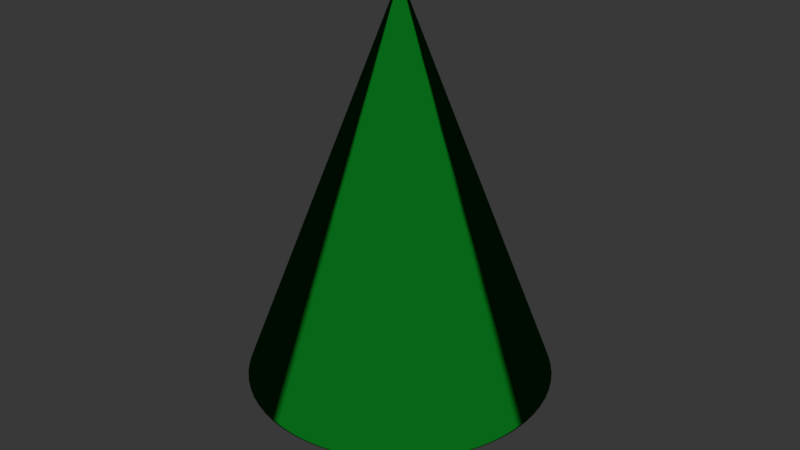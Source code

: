 # Source: 11.blend  (saved by Blender 2.78.0; exported with 4.5.12 LTS)
import bpy
from mathutils import Matrix  # noqa: F401  (used for matrix-valued properties, if any)

bpy.ops.wm.read_factory_settings(use_empty=True)
scene = bpy.context.scene
scene.name = 'Scene'

# ---- collections
col_collection_1 = bpy.data.collections.new('Collection 1'); scene.collection.children.link(col_collection_1)

# ---- materials (node trees are filled in below, after node groups)
mat_material_001 = bpy.data.materials.new('Material.001')
mat_material_001.alpha_threshold = 0.0
mat_material_001.roughness = 0.5
mat_material_002 = bpy.data.materials.new('Material.002')
mat_material_002.alpha_threshold = 0.0
mat_material_002.roughness = 0.5

# ---- material node trees
mat_material_001.use_nodes = True; mat_material_001.node_tree.nodes.clear()
_N = mat_material_001.node_tree.nodes; _L = mat_material_001.node_tree.links
n0 = _N.new('ShaderNodeOutputMaterial'); n0.name = 'Material Output'; n0.location = (300, 300)
n1 = _N.new('ShaderNodeBsdfToon'); n1.name = 'Toon BSDF'; n1.location = (10, 300)
n2 = _N.new('ShaderNodeValToRGB'); n2.name = 'ColorRamp'; n2.location = (-180, 300)
while len(n2.color_ramp.elements) > 1: n2.color_ramp.elements.remove(n2.color_ramp.elements[-1])
n2.color_ramp.elements[0].position = 0.7401; n2.color_ramp.elements[0].color = (0.001273, 0.08001, 0.005146, 1.0)
_e = n2.color_ramp.elements.new(1.0); _e.color = (1.0, 1.0, 1.0, 1.0)
_L.new(n1.outputs[0], n0.inputs[0])
_L.new(n2.outputs[0], n1.inputs[0])
n0.is_active_output = True
mat_material_002.use_nodes = True; mat_material_002.node_tree.nodes.clear()
_N = mat_material_002.node_tree.nodes; _L = mat_material_002.node_tree.links
n0 = _N.new('ShaderNodeOutputMaterial'); n0.name = 'Material Output'; n0.location = (300, 300)
n1 = _N.new('ShaderNodeBsdfDiffuse'); n1.name = 'Diffuse BSDF'; n1.location = (10, 300)
n1.inputs[0].default_value = (0.281, 0.06146, 0.005576, 1.0)
_L.new(n1.outputs[0], n0.inputs[0])
n0.is_active_output = True

# ---- world
world_world = bpy.data.worlds.new('World'); scene.world = world_world
world_world.color = (0.04092, 0.04092, 0.04092)
world_world.use_sun_shadow = False
world_world.sun_shadow_jitter_overblur = 0.0
world_world.cycles.sampling_method = 'MANUAL'

# ---- meshes
me_cylinder_001 = bpy.data.meshes.new('Cylinder.001')
me_cylinder_001.from_pydata([(-1.577e-08, 1.391, -1.119), (0.5325, 1.286, -1.119), (0.9839, 0.9839, -1.119), (1.286, 0.5325, -1.119), (1.391, -6.396e-08, -1.119), (1.286, -0.5325, -1.119), (0.9839, -0.9839, -1.119), (0.5325, -1.286, -1.119), (1.943e-07, -1.391, -1.119), (-0.5325, -1.286, -1.119), (-0.9839, -0.9839, -1.119), (-1.286, -0.5325, -1.119), (-1.391, 1.346e-08, -1.119), (-1.286, 0.5325, -1.119), (-0.9839, 0.9839, -1.119), (-0.5325, 1.286, -1.119), (4.213e-08, 0.007505, 1.851), (0.002872, 0.006933, 1.851), (0.005307, 0.005307, 1.851), (0.006933, 0.002872, 1.851), (0.007505, 1.078e-08, 1.851), (0.006933, -0.002872, 1.851), (0.005307, -0.005306, 1.851), (0.002872, -0.006933, 1.851), (4.326e-08, -0.007505, 1.851), (-0.002872, -0.006933, 1.851), (-0.005306, -0.005306, 1.851), (-0.006933, -0.002872, 1.851), (-0.007504, 1.12e-08, 1.851), (-0.006933, 0.002872, 1.851), (-0.005306, 0.005307, 1.851), (-0.002872, 0.006933, 1.851), (0.5325, 1.286, -1.119), (0.9839, 0.9839, -1.119), (1.286, 0.5325, -1.119), (1.391, -6.396e-08, -1.119), (1.286, -0.5325, -1.119), (0.9839, -0.9839, -1.119), (0.5325, -1.286, -1.119), (1.943e-07, -1.391, -1.119), (-0.5325, -1.286, -1.119), (-0.9839, -0.9839, -1.119), (-1.286, -0.5325, -1.119), (-1.391, 1.346e-08, -1.119), (-1.286, 0.5325, -1.119), (-0.9839, 0.9839, -1.119), (-0.5325, 1.286, -1.119), (-1.577e-08, 1.391, -1.119), (4.213e-08, 0.007505, 1.851), (0.002872, 0.006933, 1.851), (0.005307, 0.005306, 1.851), (0.006933, 0.002872, 1.851), (0.007505, 1.078e-08, 1.851), (0.006933, -0.002872, 1.851), (0.005307, -0.005306, 1.851), (0.002872, -0.006933, 1.851), (4.326e-08, -0.007505, 1.851), (-0.002872, -0.006933, 1.851), (-0.005306, -0.005306, 1.851), (-0.006933, -0.002872, 1.851), (-0.007504, 1.12e-08, 1.851), (-0.006933, 0.002872, 1.851), (-0.005306, 0.005306, 1.851), (-0.002872, 0.006933, 1.851), (0.5325, 1.286, -1.119), (0.9839, 0.9839, -1.119), (1.286, 0.5325, -1.119), (1.391, -6.396e-08, -1.119), (1.286, -0.5325, -1.119), (0.9839, -0.9839, -1.119), (0.5325, -1.286, -1.119), (1.943e-07, -1.391, -1.119), (-0.5325, -1.286, -1.119), (-0.9839, -0.9839, -1.119), (-1.286, -0.5325, -1.119), (-1.391, 1.346e-08, -1.119), (-1.286, 0.5325, -1.119), (-0.9839, 0.9839, -1.119), (-0.5325, 1.286, -1.119), (-1.577e-08, 1.391, -1.119)], [], [(0, 1, 2, 3, 4, 5, 6, 7, 8, 9, 10, 11, 12, 13, 14, 15), (63, 31, 16, 48), (62, 30, 31, 63), (61, 29, 30, 62), (60, 28, 29, 61), (59, 27, 28, 60), (58, 26, 27, 59), (57, 25, 26, 58), (56, 24, 25, 57), (55, 23, 24, 56), (54, 22, 23, 55), (53, 21, 22, 54), (52, 20, 21, 53), (51, 19, 20, 52), (50, 18, 19, 51), (49, 17, 18, 50), (48, 16, 17, 49), (0, 47, 32, 1), (1, 32, 33, 2), (2, 33, 34, 3), (3, 34, 35, 4), (4, 35, 36, 5), (5, 36, 37, 6), (6, 37, 38, 7), (7, 38, 39, 8), (8, 39, 40, 9), (9, 40, 41, 10), (10, 41, 42, 11), (11, 42, 43, 12), (12, 43, 44, 13), (13, 44, 45, 14), (14, 45, 46, 15), (15, 46, 47, 0), (79, 48, 49, 64), (64, 49, 50, 65), (65, 50, 51, 66), (66, 51, 52, 67), (67, 52, 53, 68), (68, 53, 54, 69), (69, 54, 55, 70), (70, 55, 56, 71), (71, 56, 57, 72), (72, 57, 58, 73), (73, 58, 59, 74), (74, 59, 60, 75), (75, 60, 61, 76), (76, 61, 62, 77), (77, 62, 63, 78), (78, 63, 48, 79), (46, 78, 79, 47), (45, 77, 78, 46), (44, 76, 77, 45), (43, 75, 76, 44), (42, 74, 75, 43), (41, 73, 74, 42), (40, 72, 73, 41), (39, 71, 72, 40), (38, 70, 71, 39), (37, 69, 70, 38), (36, 68, 69, 37), (35, 67, 68, 36), (34, 66, 67, 35), (33, 65, 66, 34), (32, 64, 65, 33), (47, 79, 64, 32)])
me_cylinder_001.polygons.foreach_set('use_smooth', [True] * 65)
me_cylinder_001.materials.append(mat_material_001)
me_cylinder_001.use_remesh_preserve_volume = False
me_cylinder_001.use_remesh_preserve_attributes = False
me_cylinder_001.use_mirror_vertex_groups = False
me_cylinder_001.update()
me_cylinder = bpy.data.meshes.new('Cylinder')
me_cylinder.from_pydata([(0.0, 1.0, -1.0), (0.0, 1.0, 1.0), (0.1951, 0.9808, -1.0), (0.1951, 0.9808, 1.0), (0.3827, 0.9239, -1.0), (0.3827, 0.9239, 1.0), (0.5556, 0.8315, -1.0), (0.5556, 0.8315, 1.0), (0.7071, 0.7071, -1.0), (0.7071, 0.7071, 1.0), (0.8315, 0.5556, -1.0), (0.8315, 0.5556, 1.0), (0.9239, 0.3827, -1.0), (0.9239, 0.3827, 1.0), (0.9808, 0.1951, -1.0), (0.9808, 0.1951, 1.0), (1.0, 7.55e-08, -1.0), (1.0, 7.55e-08, 1.0), (0.9808, -0.1951, -1.0), (0.9808, -0.1951, 1.0), (0.9239, -0.3827, -1.0), (0.9239, -0.3827, 1.0), (0.8315, -0.5556, -1.0), (0.8315, -0.5556, 1.0), (0.7071, -0.7071, -1.0), (0.7071, -0.7071, 1.0), (0.5556, -0.8315, -1.0), (0.5556, -0.8315, 1.0), (0.3827, -0.9239, -1.0), (0.3827, -0.9239, 1.0), (0.1951, -0.9808, -1.0), (0.1951, -0.9808, 1.0), (-3.258e-07, -1.0, -1.0), (-3.258e-07, -1.0, 1.0), (-0.1951, -0.9808, -1.0), (-0.1951, -0.9808, 1.0), (-0.3827, -0.9239, -1.0), (-0.3827, -0.9239, 1.0), (-0.5556, -0.8315, -1.0), (-0.5556, -0.8315, 1.0), (-0.7071, -0.7071, -1.0), (-0.7071, -0.7071, 1.0), (-0.8315, -0.5556, -1.0), (-0.8315, -0.5556, 1.0), (-0.9239, -0.3827, -1.0), (-0.9239, -0.3827, 1.0), (-0.9808, -0.1951, -1.0), (-0.9808, -0.1951, 1.0), (-1.0, 9.656e-07, -1.0), (-1.0, 9.656e-07, 1.0), (-0.9808, 0.1951, -1.0), (-0.9808, 0.1951, 1.0), (-0.9239, 0.3827, -1.0), (-0.9239, 0.3827, 1.0), (-0.8315, 0.5556, -1.0), (-0.8315, 0.5556, 1.0), (-0.7071, 0.7071, -1.0), (-0.7071, 0.7071, 1.0), (-0.5556, 0.8315, -1.0), (-0.5556, 0.8315, 1.0), (-0.3827, 0.9239, -1.0), (-0.3827, 0.9239, 1.0), (-0.1951, 0.9808, -1.0), (-0.1951, 0.9808, 1.0), (1.269e-08, 0.8931, -0.6225), (0.1742, 0.8759, -0.6225), (0.3418, 0.8251, -0.6225), (0.4962, 0.7426, -0.6225), (0.6315, 0.6315, -0.6225), (0.7426, 0.4962, -0.6225), (0.8251, 0.3418, -0.6225), (0.8759, 0.1742, -0.6225), (0.8931, 9.789e-08, -0.6225), (0.8759, -0.1742, -0.6225), (0.8251, -0.3418, -0.6225), (0.7426, -0.4962, -0.6225), (0.6315, -0.6315, -0.6225), (0.4962, -0.7426, -0.6225), (0.3418, -0.8251, -0.6225), (0.1742, -0.8759, -0.6225), (-2.783e-07, -0.8931, -0.6225), (-0.1742, -0.8759, -0.6225), (-0.3418, -0.8251, -0.6225), (-0.4962, -0.7426, -0.6225), (-0.6315, -0.6315, -0.6225), (-0.7426, -0.4962, -0.6225), (-0.8251, -0.3418, -0.6225), (-0.8759, -0.1742, -0.6225), (-0.8931, 8.928e-07, -0.6225), (-0.8759, 0.1742, -0.6225), (-0.8251, 0.3418, -0.6225), (-0.7426, 0.4962, -0.6225), (-0.6315, 0.6315, -0.6225), (-0.4962, 0.7426, -0.6225), (-0.3418, 0.8251, -0.6225), (-0.1742, 0.8759, -0.6225), (2.748e-08, 0.7673, -0.116), (0.1497, 0.7525, -0.116), (0.2936, 0.7089, -0.116), (0.4263, 0.638, -0.116), (0.5425, 0.5425, -0.116), (0.638, 0.4263, -0.116), (0.7089, 0.2936, -0.116), (0.7525, 0.1497, -0.116), (0.7673, 1.316e-07, -0.116), (0.7525, -0.1497, -0.116), (0.7089, -0.2936, -0.116), (0.638, -0.4263, -0.116), (0.5425, -0.5425, -0.116), (0.4263, -0.638, -0.116), (0.2936, -0.7089, -0.116), (0.1497, -0.7525, -0.116), (-2.225e-07, -0.7673, -0.116), (-0.1497, -0.7525, -0.116), (-0.2936, -0.7089, -0.116), (-0.4263, -0.638, -0.116), (-0.5425, -0.5425, -0.116), (-0.638, -0.4263, -0.116), (-0.7089, -0.2936, -0.116), (-0.7525, -0.1497, -0.116), (-0.7673, 8.146e-07, -0.116), (-0.7525, 0.1497, -0.116), (-0.7089, 0.2936, -0.116), (-0.638, 0.4263, -0.116), (-0.5425, 0.5425, -0.116), (-0.4263, 0.638, -0.116), (-0.2936, 0.7089, -0.116), (-0.1497, 0.7525, -0.116), (0.1951, 0.9808, -1.0), (0.3827, 0.9239, -1.0), (0.5556, 0.8315, -1.0), (0.7071, 0.7071, -1.0), (0.8315, 0.5556, -1.0), (0.9239, 0.3827, -1.0), (0.9808, 0.1951, -1.0), (1.0, 7.55e-08, -1.0), (0.9808, -0.1951, -1.0), (0.9239, -0.3827, -1.0), (0.8315, -0.5556, -1.0), (0.7071, -0.7071, -1.0), (0.5556, -0.8315, -1.0), (0.3827, -0.9239, -1.0), (0.1951, -0.9808, -1.0), (-3.258e-07, -1.0, -1.0), (-0.1951, -0.9808, -1.0), (-0.3827, -0.9239, -1.0), (-0.5556, -0.8315, -1.0), (-0.7071, -0.7071, -1.0), (-0.8315, -0.5556, -1.0), (-0.9239, -0.3827, -1.0), (-0.9808, -0.1951, -1.0), (-1.0, 9.656e-07, -1.0), (-0.9808, 0.1951, -1.0), (-0.9239, 0.3827, -1.0), (-0.8315, 0.5556, -1.0), (-0.7071, 0.7071, -1.0), (-0.5556, 0.8315, -1.0), (-0.3827, 0.9239, -1.0), (-0.1951, 0.9808, -1.0), (0.0, 1.0, -1.0), (0.0, 1.0, 1.0), (0.1951, 0.9808, 1.0), (0.3827, 0.9239, 1.0), (0.5556, 0.8315, 1.0), (0.7071, 0.7071, 1.0), (0.8315, 0.5556, 1.0), (0.9239, 0.3827, 1.0), (0.9808, 0.1951, 1.0), (1.0, 7.55e-08, 1.0), (0.9808, -0.1951, 1.0), (0.9239, -0.3827, 1.0), (0.8315, -0.5556, 1.0), (0.7071, -0.7071, 1.0), (0.5556, -0.8315, 1.0), (0.3827, -0.9239, 1.0), (0.1951, -0.9808, 1.0), (-3.258e-07, -1.0, 1.0), (-0.1951, -0.9808, 1.0), (-0.3827, -0.9239, 1.0), (-0.5556, -0.8315, 1.0), (-0.7071, -0.7071, 1.0), (-0.8315, -0.5556, 1.0), (-0.9239, -0.3827, 1.0), (-0.9808, -0.1951, 1.0), (-1.0, 9.656e-07, 1.0), (-0.9808, 0.1951, 1.0), (-0.9239, 0.3827, 1.0), (-0.8315, 0.5556, 1.0), (-0.7071, 0.7071, 1.0), (-0.5556, 0.8315, 1.0), (-0.3827, 0.9239, 1.0), (-0.1951, 0.9808, 1.0), (0.0, 1.0, -1.0), (0.1951, 0.9808, -1.0), (0.3827, 0.9239, -1.0), (0.5556, 0.8315, -1.0), (0.7071, 0.7071, -1.0), (0.8315, 0.5556, -1.0), (0.9239, 0.3827, -1.0), (0.9808, 0.1951, -1.0), (1.0, 7.55e-08, -1.0), (0.9808, -0.1951, -1.0), (0.9239, -0.3827, -1.0), (0.8315, -0.5556, -1.0), (0.7071, -0.7071, -1.0), (0.5556, -0.8315, -1.0), (0.3827, -0.9239, -1.0), (0.1951, -0.9808, -1.0), (-3.258e-07, -1.0, -1.0), (-0.1951, -0.9808, -1.0), (-0.3827, -0.9239, -1.0), (-0.5556, -0.8315, -1.0), (-0.7071, -0.7071, -1.0), (-0.8315, -0.5556, -1.0), (-0.9239, -0.3827, -1.0), (-0.9808, -0.1951, -1.0), (-1.0, 9.656e-07, -1.0), (-0.9808, 0.1951, -1.0), (-0.9239, 0.3827, -1.0), (-0.8315, 0.5556, -1.0), (-0.7071, 0.7071, -1.0), (-0.5556, 0.8315, -1.0), (-0.3827, 0.9239, -1.0), (-0.1951, 0.9808, -1.0)], [], [(160, 1, 3, 161), (161, 3, 5, 162), (162, 5, 7, 163), (163, 7, 9, 164), (164, 9, 11, 165), (165, 11, 13, 166), (166, 13, 15, 167), (167, 15, 17, 168), (168, 17, 19, 169), (169, 19, 21, 170), (170, 21, 23, 171), (171, 23, 25, 172), (172, 25, 27, 173), (173, 27, 29, 174), (174, 29, 31, 175), (175, 31, 33, 176), (176, 33, 35, 177), (177, 35, 37, 178), (178, 37, 39, 179), (179, 39, 41, 180), (180, 41, 43, 181), (181, 43, 45, 182), (182, 45, 47, 183), (183, 47, 49, 184), (184, 49, 51, 185), (185, 51, 53, 186), (186, 53, 55, 187), (187, 55, 57, 188), (188, 57, 59, 189), (189, 59, 61, 190), (3, 1, 63, 61, 59, 57, 55, 53, 51, 49, 47, 45, 43, 41, 39, 37, 35, 33, 31, 29, 27, 25, 23, 21, 19, 17, 15, 13, 11, 9, 7, 5), (190, 61, 63, 191), (191, 63, 1, 160), (0, 2, 4, 6, 8, 10, 12, 14, 16, 18, 20, 22, 24, 26, 28, 30, 32, 34, 36, 38, 40, 42, 44, 46, 48, 50, 52, 54, 56, 58, 60, 62), (223, 95, 64, 192), (222, 94, 95, 223), (221, 93, 94, 222), (220, 92, 93, 221), (219, 91, 92, 220), (218, 90, 91, 219), (217, 89, 90, 218), (216, 88, 89, 217), (215, 87, 88, 216), (214, 86, 87, 215), (213, 85, 86, 214), (212, 84, 85, 213), (211, 83, 84, 212), (210, 82, 83, 211), (209, 81, 82, 210), (208, 80, 81, 209), (207, 79, 80, 208), (206, 78, 79, 207), (205, 77, 78, 206), (204, 76, 77, 205), (203, 75, 76, 204), (202, 74, 75, 203), (201, 73, 74, 202), (200, 72, 73, 201), (199, 71, 72, 200), (198, 70, 71, 199), (197, 69, 70, 198), (196, 68, 69, 197), (195, 67, 68, 196), (194, 66, 67, 195), (193, 65, 66, 194), (192, 64, 65, 193), (95, 127, 96, 64), (94, 126, 127, 95), (93, 125, 126, 94), (92, 124, 125, 93), (91, 123, 124, 92), (90, 122, 123, 91), (89, 121, 122, 90), (88, 120, 121, 89), (87, 119, 120, 88), (86, 118, 119, 87), (85, 117, 118, 86), (84, 116, 117, 85), (83, 115, 116, 84), (82, 114, 115, 83), (81, 113, 114, 82), (80, 112, 113, 81), (79, 111, 112, 80), (78, 110, 111, 79), (77, 109, 110, 78), (76, 108, 109, 77), (75, 107, 108, 76), (74, 106, 107, 75), (73, 105, 106, 74), (72, 104, 105, 73), (71, 103, 104, 72), (70, 102, 103, 71), (69, 101, 102, 70), (68, 100, 101, 69), (67, 99, 100, 68), (66, 98, 99, 67), (65, 97, 98, 66), (64, 96, 97, 65), (0, 159, 128, 2), (2, 128, 129, 4), (4, 129, 130, 6), (6, 130, 131, 8), (8, 131, 132, 10), (10, 132, 133, 12), (12, 133, 134, 14), (14, 134, 135, 16), (16, 135, 136, 18), (18, 136, 137, 20), (20, 137, 138, 22), (22, 138, 139, 24), (24, 139, 140, 26), (26, 140, 141, 28), (28, 141, 142, 30), (30, 142, 143, 32), (32, 143, 144, 34), (34, 144, 145, 36), (36, 145, 146, 38), (38, 146, 147, 40), (40, 147, 148, 42), (42, 148, 149, 44), (44, 149, 150, 46), (46, 150, 151, 48), (48, 151, 152, 50), (50, 152, 153, 52), (52, 153, 154, 54), (54, 154, 155, 56), (56, 155, 156, 58), (58, 156, 157, 60), (60, 157, 158, 62), (62, 158, 159, 0), (127, 191, 160, 96), (126, 190, 191, 127), (125, 189, 190, 126), (124, 188, 189, 125), (123, 187, 188, 124), (122, 186, 187, 123), (121, 185, 186, 122), (120, 184, 185, 121), (119, 183, 184, 120), (118, 182, 183, 119), (117, 181, 182, 118), (116, 180, 181, 117), (115, 179, 180, 116), (114, 178, 179, 115), (113, 177, 178, 114), (112, 176, 177, 113), (111, 175, 176, 112), (110, 174, 175, 111), (109, 173, 174, 110), (108, 172, 173, 109), (107, 171, 172, 108), (106, 170, 171, 107), (105, 169, 170, 106), (104, 168, 169, 105), (103, 167, 168, 104), (102, 166, 167, 103), (101, 165, 166, 102), (100, 164, 165, 101), (99, 163, 164, 100), (98, 162, 163, 99), (97, 161, 162, 98), (96, 160, 161, 97), (159, 192, 193, 128), (128, 193, 194, 129), (129, 194, 195, 130), (130, 195, 196, 131), (131, 196, 197, 132), (132, 197, 198, 133), (133, 198, 199, 134), (134, 199, 200, 135), (135, 200, 201, 136), (136, 201, 202, 137), (137, 202, 203, 138), (138, 203, 204, 139), (139, 204, 205, 140), (140, 205, 206, 141), (141, 206, 207, 142), (142, 207, 208, 143), (143, 208, 209, 144), (144, 209, 210, 145), (145, 210, 211, 146), (146, 211, 212, 147), (147, 212, 213, 148), (148, 213, 214, 149), (149, 214, 215, 150), (150, 215, 216, 151), (151, 216, 217, 152), (152, 217, 218, 153), (153, 218, 219, 154), (154, 219, 220, 155), (155, 220, 221, 156), (156, 221, 222, 157), (157, 222, 223, 158), (158, 223, 192, 159)])
me_cylinder.polygons.foreach_set('use_smooth', [True] * 194)
me_cylinder.materials.append(mat_material_002)
me_cylinder.use_remesh_preserve_volume = False
me_cylinder.use_remesh_preserve_attributes = False
me_cylinder.use_mirror_vertex_groups = False
me_cylinder.update()

# ---- objects
ob_fo = bpy.data.objects.new('fo', me_cylinder_001)
ob_ca = bpy.data.objects.new('ca', me_cylinder)

# ---- transforms, parenting, visibility, modifiers, constraints
ob_fo.location = (0.0, 0.0, 1.004)
ob_fo.scale = (0.5075, 0.5075, 0.6002)
ob_fo.lineart.crease_threshold = 0.0
_m = ob_fo.modifiers.new('Subsurf', 'SUBSURF')
_m.uv_smooth = 'PRESERVE_CORNERS'
_m.quality = 2
_m.levels = 5
_m.show_only_control_edges = False
ob_ca.location = (0.0, 0.0, 0.607)
ob_ca.scale = (0.2518, 0.2518, 0.6365)
ob_ca.lineart.crease_threshold = 0.0
_m = ob_ca.modifiers.new('Subsurf', 'SUBSURF')
_m.uv_smooth = 'PRESERVE_CORNERS'
_m.quality = 2
_m.levels = 5
_m.show_only_control_edges = False

# ---- collection membership
col_collection_1.objects.link(ob_fo)
col_collection_1.objects.link(ob_ca)

# ---- scene / render settings (as saved in the file)
scene.frame_start = 1; scene.frame_end = 250; scene.frame_set(168)
scene.render.engine = 'CYCLES'
scene.render.image_settings.color_depth = '16'
scene.render.image_settings.compression = 100
scene.render.dither_intensity = 0.0
scene.cycles.shading_system = True
scene.cycles.use_denoising = False
scene.cycles.samples = 128
scene.cycles.sampling_pattern = 'TABULATED_SOBOL'
scene.cycles.light_sampling_threshold = 0.0
scene.cycles.use_adaptive_sampling = False
scene.cycles.use_light_tree = False
scene.cycles.blur_glossy = 0.0
scene.cycles.sample_clamp_indirect = 0.0
scene.view_settings.view_transform = 'Standard'
bpy.context.view_layer.update()

# ---- added for rendering (the .blend has no active camera and no usable light): camera, sun
cam_auto = bpy.data.cameras.new('AutoCamera')
cam_auto.lens = 50.0
cam_auto.sensor_width = 36.0
cam_auto.clip_end = 1000.0
ob_auto_camera = bpy.data.objects.new('AutoCamera', cam_auto)
scene.collection.objects.link(ob_auto_camera)
ob_auto_camera.location = (2.71159, -3.25391, 3.21207)
ob_auto_camera.rotation_euler = (1.09748, -7.21219e-08, 0.694738)
scene.camera = ob_auto_camera
light_auto_sun = bpy.data.lights.new('AutoSun', 'SUN')
light_auto_sun.energy = 3.0
light_auto_sun.angle = 0.0523599
ob_auto_sun = bpy.data.objects.new('AutoSun', light_auto_sun)
scene.collection.objects.link(ob_auto_sun)
ob_auto_sun.rotation_euler = (0.872665, 0.174533, 0.523599)
bpy.context.view_layer.update()

